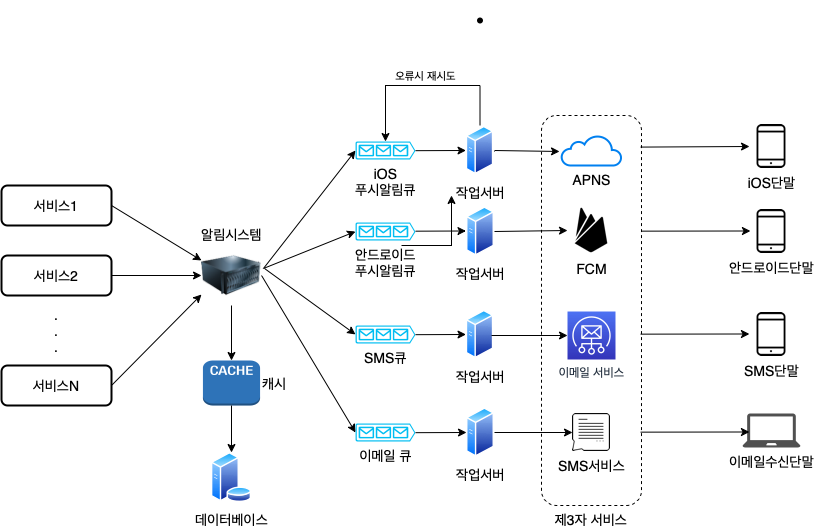

The diagram above was exported from draw.io. Its source (the exported page's mxGraphModel, read from the mxfile embedded in the PNG):
<mxGraphModel dx="830" dy="648" grid="1" gridSize="10" guides="1" tooltips="1" connect="1" arrows="1" fold="1" page="1" pageScale="1" pageWidth="1169" pageHeight="827" math="0" shadow="0">
  <root>
    <mxCell id="0" />
    <mxCell id="1" parent="0" />
    <mxCell id="XlRVmyE3XG_UC-rd0uEQ-13" value="제3자 서비스" style="rounded=1;whiteSpace=wrap;html=1;fontSize=14;strokeWidth=1;fillColor=none;dashed=1;labelPosition=center;verticalLabelPosition=bottom;align=center;verticalAlign=top;" parent="1" vertex="1">
      <mxGeometry x="690" y="150" width="100" height="390" as="geometry" />
    </mxCell>
    <mxCell id="XlRVmyE3XG_UC-rd0uEQ-1" value="서비스1" style="rounded=1;whiteSpace=wrap;html=1;fontSize=14;strokeWidth=2;" parent="1" vertex="1">
      <mxGeometry x="150" y="220" width="110" height="40" as="geometry" />
    </mxCell>
    <mxCell id="XlRVmyE3XG_UC-rd0uEQ-2" value="서비스2" style="rounded=1;whiteSpace=wrap;html=1;fontSize=14;strokeWidth=2;" parent="1" vertex="1">
      <mxGeometry x="150" y="290" width="110" height="40" as="geometry" />
    </mxCell>
    <mxCell id="XlRVmyE3XG_UC-rd0uEQ-3" value=".&lt;br&gt;.&lt;br&gt;.&lt;br&gt;" style="text;html=1;strokeColor=none;fillColor=none;align=center;verticalAlign=middle;whiteSpace=wrap;rounded=0;fontSize=14;" parent="1" vertex="1">
      <mxGeometry x="175" y="350" width="60" height="30" as="geometry" />
    </mxCell>
    <mxCell id="XlRVmyE3XG_UC-rd0uEQ-4" value="서비스N" style="rounded=1;whiteSpace=wrap;html=1;fontSize=14;strokeWidth=2;" parent="1" vertex="1">
      <mxGeometry x="150" y="400" width="110" height="40" as="geometry" />
    </mxCell>
    <mxCell id="XlRVmyE3XG_UC-rd0uEQ-6" value="" style="endArrow=classic;html=1;rounded=0;fontSize=14;exitX=1;exitY=0.5;exitDx=0;exitDy=0;entryX=0;entryY=0.25;entryDx=0;entryDy=0;" parent="1" source="XlRVmyE3XG_UC-rd0uEQ-1" target="XlRVmyE3XG_UC-rd0uEQ-32" edge="1">
      <mxGeometry width="50" height="50" relative="1" as="geometry">
        <mxPoint x="470" y="450" as="sourcePoint" />
        <mxPoint x="320" y="300" as="targetPoint" />
      </mxGeometry>
    </mxCell>
    <mxCell id="XlRVmyE3XG_UC-rd0uEQ-7" value="" style="endArrow=classic;html=1;rounded=0;fontSize=14;exitX=1;exitY=0.5;exitDx=0;exitDy=0;entryX=0;entryY=0.5;entryDx=0;entryDy=0;" parent="1" source="XlRVmyE3XG_UC-rd0uEQ-2" target="XlRVmyE3XG_UC-rd0uEQ-32" edge="1">
      <mxGeometry width="50" height="50" relative="1" as="geometry">
        <mxPoint x="470" y="450" as="sourcePoint" />
        <mxPoint x="320" y="310" as="targetPoint" />
      </mxGeometry>
    </mxCell>
    <mxCell id="XlRVmyE3XG_UC-rd0uEQ-8" value="" style="endArrow=classic;html=1;rounded=0;fontSize=14;exitX=1;exitY=0.5;exitDx=0;exitDy=0;entryX=0;entryY=0.75;entryDx=0;entryDy=0;" parent="1" edge="1">
      <mxGeometry width="50" height="50" relative="1" as="geometry">
        <mxPoint x="260" y="420" as="sourcePoint" />
        <mxPoint x="350" y="329" as="targetPoint" />
      </mxGeometry>
    </mxCell>
    <mxCell id="XlRVmyE3XG_UC-rd0uEQ-9" value="APNS" style="html=1;verticalLabelPosition=bottom;align=center;labelBackgroundColor=#ffffff;verticalAlign=top;strokeWidth=2;strokeColor=#0080F0;shadow=0;dashed=0;shape=mxgraph.ios7.icons.cloud;fontSize=14;" parent="1" vertex="1">
      <mxGeometry x="710" y="170" width="60" height="30" as="geometry" />
    </mxCell>
    <mxCell id="XlRVmyE3XG_UC-rd0uEQ-10" value="FCM" style="shape=image;html=1;verticalAlign=top;verticalLabelPosition=bottom;labelBackgroundColor=#ffffff;imageAspect=0;aspect=fixed;image=https://cdn1.iconfinder.com/data/icons/ionicons-fill-vol-2/512/logo-firebase-128.png;fontSize=14;strokeWidth=2;" parent="1" vertex="1">
      <mxGeometry x="716" y="241" width="48" height="48" as="geometry" />
    </mxCell>
    <mxCell id="XlRVmyE3XG_UC-rd0uEQ-11" value="이메일 서비스" style="sketch=0;points=[[0,0,0],[0.25,0,0],[0.5,0,0],[0.75,0,0],[1,0,0],[0,1,0],[0.25,1,0],[0.5,1,0],[0.75,1,0],[1,1,0],[0,0.25,0],[0,0.5,0],[0,0.75,0],[1,0.25,0],[1,0.5,0],[1,0.75,0]];outlineConnect=0;fontColor=#232F3E;gradientColor=#4D72F3;gradientDirection=north;fillColor=#3334B9;strokeColor=#ffffff;dashed=0;verticalLabelPosition=bottom;verticalAlign=top;align=center;html=1;fontSize=12;fontStyle=0;aspect=fixed;shape=mxgraph.aws4.resourceIcon;resIcon=mxgraph.aws4.simple_email_service;" parent="1" vertex="1">
      <mxGeometry x="716" y="346" width="48" height="48" as="geometry" />
    </mxCell>
    <mxCell id="XlRVmyE3XG_UC-rd0uEQ-18" value="iOS단말" style="shape=image;html=1;verticalAlign=top;verticalLabelPosition=bottom;labelBackgroundColor=#ffffff;imageAspect=0;aspect=fixed;image=https://cdn3.iconfinder.com/data/icons/essential-pack-2/48/26-Smartphone-128.png;dashed=1;fontSize=14;strokeWidth=1;fillColor=none;" parent="1" vertex="1">
      <mxGeometry x="898" y="159" width="44" height="44" as="geometry" />
    </mxCell>
    <mxCell id="XlRVmyE3XG_UC-rd0uEQ-19" value="안드로이드단말" style="shape=image;html=1;verticalAlign=top;verticalLabelPosition=bottom;labelBackgroundColor=#ffffff;imageAspect=0;aspect=fixed;image=https://cdn3.iconfinder.com/data/icons/essential-pack-2/48/26-Smartphone-128.png;dashed=1;fontSize=14;strokeWidth=1;fillColor=none;" parent="1" vertex="1">
      <mxGeometry x="898" y="244" width="44" height="44" as="geometry" />
    </mxCell>
    <mxCell id="XlRVmyE3XG_UC-rd0uEQ-20" value="SMS단말" style="shape=image;html=1;verticalAlign=top;verticalLabelPosition=bottom;labelBackgroundColor=#ffffff;imageAspect=0;aspect=fixed;image=https://cdn3.iconfinder.com/data/icons/essential-pack-2/48/26-Smartphone-128.png;dashed=1;fontSize=14;strokeWidth=1;fillColor=none;" parent="1" vertex="1">
      <mxGeometry x="898" y="347" width="44" height="44" as="geometry" />
    </mxCell>
    <mxCell id="XlRVmyE3XG_UC-rd0uEQ-21" value="이메일수신단말" style="sketch=0;pointerEvents=1;shadow=0;dashed=0;html=1;strokeColor=none;fillColor=#505050;labelPosition=center;verticalLabelPosition=bottom;verticalAlign=top;outlineConnect=0;align=center;shape=mxgraph.office.devices.laptop;fontSize=14;" parent="1" vertex="1">
      <mxGeometry x="891" y="448" width="58" height="34" as="geometry" />
    </mxCell>
    <mxCell id="XlRVmyE3XG_UC-rd0uEQ-22" value="SMS서비스" style="shape=image;html=1;verticalAlign=top;verticalLabelPosition=bottom;labelBackgroundColor=#ffffff;imageAspect=0;aspect=fixed;image=https://cdn4.iconfinder.com/data/icons/web-and-mobile-in-square/100/WebInSquare_for_publish-07-128.png;dashed=1;fontSize=14;strokeWidth=1;fillColor=none;" parent="1" vertex="1">
      <mxGeometry x="721" y="448" width="38" height="38" as="geometry" />
    </mxCell>
    <mxCell id="XlRVmyE3XG_UC-rd0uEQ-24" value="" style="endArrow=classic;html=1;rounded=0;fontSize=14;entryX=0;entryY=0.5;entryDx=0;entryDy=0;exitX=0.99;exitY=0.081;exitDx=0;exitDy=0;exitPerimeter=0;" parent="1" source="XlRVmyE3XG_UC-rd0uEQ-13" target="XlRVmyE3XG_UC-rd0uEQ-18" edge="1">
      <mxGeometry width="50" height="50" relative="1" as="geometry">
        <mxPoint x="648" y="434" as="sourcePoint" />
        <mxPoint x="698" y="384" as="targetPoint" />
      </mxGeometry>
    </mxCell>
    <mxCell id="XlRVmyE3XG_UC-rd0uEQ-25" value="" style="endArrow=classic;html=1;rounded=0;fontSize=14;entryX=0;entryY=0.5;entryDx=0;entryDy=0;exitX=0.99;exitY=0.081;exitDx=0;exitDy=0;exitPerimeter=0;" parent="1" edge="1">
      <mxGeometry width="50" height="50" relative="1" as="geometry">
        <mxPoint x="790" y="265.654" as="sourcePoint" />
        <mxPoint x="899" y="265.5" as="targetPoint" />
      </mxGeometry>
    </mxCell>
    <mxCell id="XlRVmyE3XG_UC-rd0uEQ-26" value="" style="endArrow=classic;html=1;rounded=0;fontSize=14;entryX=0;entryY=0.5;entryDx=0;entryDy=0;exitX=0.99;exitY=0.081;exitDx=0;exitDy=0;exitPerimeter=0;" parent="1" edge="1">
      <mxGeometry width="50" height="50" relative="1" as="geometry">
        <mxPoint x="789" y="368.654" as="sourcePoint" />
        <mxPoint x="898" y="368.5" as="targetPoint" />
      </mxGeometry>
    </mxCell>
    <mxCell id="XlRVmyE3XG_UC-rd0uEQ-27" value="" style="endArrow=classic;html=1;rounded=0;fontSize=14;entryX=0;entryY=0.5;entryDx=0;entryDy=0;exitX=0.99;exitY=0.081;exitDx=0;exitDy=0;exitPerimeter=0;" parent="1" edge="1">
      <mxGeometry width="50" height="50" relative="1" as="geometry">
        <mxPoint x="789" y="466.654" as="sourcePoint" />
        <mxPoint x="898" y="466.5" as="targetPoint" />
      </mxGeometry>
    </mxCell>
    <mxCell id="XlRVmyE3XG_UC-rd0uEQ-32" value="알림시스템" style="image;html=1;image=img/lib/clip_art/computers/Server_128x128.png;dashed=1;fontSize=14;strokeWidth=1;fillColor=none;labelPosition=center;verticalLabelPosition=top;align=center;verticalAlign=bottom;" parent="1" vertex="1">
      <mxGeometry x="350" y="280" width="60" height="60" as="geometry" />
    </mxCell>
    <mxCell id="XlRVmyE3XG_UC-rd0uEQ-37" value="캐시" style="outlineConnect=0;dashed=0;verticalLabelPosition=middle;verticalAlign=middle;align=left;html=1;shape=mxgraph.aws3.cache_node;fillColor=#2E73B8;gradientColor=none;fontSize=14;strokeWidth=1;labelPosition=right;" parent="1" vertex="1">
      <mxGeometry x="351.43" y="395" width="57.14" height="45" as="geometry" />
    </mxCell>
    <mxCell id="XlRVmyE3XG_UC-rd0uEQ-38" value="" style="edgeStyle=orthogonalEdgeStyle;rounded=0;orthogonalLoop=1;jettySize=auto;html=1;fontSize=14;" parent="1" source="XlRVmyE3XG_UC-rd0uEQ-32" target="XlRVmyE3XG_UC-rd0uEQ-37" edge="1">
      <mxGeometry relative="1" as="geometry" />
    </mxCell>
    <mxCell id="XlRVmyE3XG_UC-rd0uEQ-39" value="데이터베이스" style="aspect=fixed;perimeter=ellipsePerimeter;html=1;align=center;shadow=0;dashed=0;spacingTop=3;image;image=img/lib/active_directory/database_server.svg;fontSize=14;strokeWidth=1;fillColor=none;" parent="1" vertex="1">
      <mxGeometry x="359.5" y="487" width="41" height="50" as="geometry" />
    </mxCell>
    <mxCell id="XlRVmyE3XG_UC-rd0uEQ-40" value="" style="edgeStyle=orthogonalEdgeStyle;rounded=0;orthogonalLoop=1;jettySize=auto;html=1;fontSize=14;" parent="1" source="XlRVmyE3XG_UC-rd0uEQ-37" target="XlRVmyE3XG_UC-rd0uEQ-39" edge="1">
      <mxGeometry relative="1" as="geometry" />
    </mxCell>
    <mxCell id="XlRVmyE3XG_UC-rd0uEQ-41" value="iOS&lt;br&gt;푸시알림큐" style="verticalLabelPosition=bottom;html=1;verticalAlign=top;align=center;strokeColor=none;fillColor=#00BEF2;shape=mxgraph.azure.queue_generic;pointerEvents=1;dashed=1;fontSize=14;aspect=fixed;" parent="1" vertex="1">
      <mxGeometry x="504" y="176" width="60" height="18" as="geometry" />
    </mxCell>
    <mxCell id="XlRVmyE3XG_UC-rd0uEQ-42" value="안드로이드&lt;br&gt;푸시알림큐" style="verticalLabelPosition=bottom;html=1;verticalAlign=top;align=center;strokeColor=none;fillColor=#00BEF2;shape=mxgraph.azure.queue_generic;pointerEvents=1;dashed=1;fontSize=14;aspect=fixed;" parent="1" vertex="1">
      <mxGeometry x="504" y="257" width="60" height="18" as="geometry" />
    </mxCell>
    <mxCell id="XlRVmyE3XG_UC-rd0uEQ-43" value="SMS큐" style="verticalLabelPosition=bottom;html=1;verticalAlign=top;align=center;strokeColor=none;fillColor=#00BEF2;shape=mxgraph.azure.queue_generic;pointerEvents=1;dashed=1;fontSize=14;aspect=fixed;" parent="1" vertex="1">
      <mxGeometry x="504" y="360" width="60" height="18" as="geometry" />
    </mxCell>
    <mxCell id="XlRVmyE3XG_UC-rd0uEQ-44" value="이메일 큐" style="verticalLabelPosition=bottom;html=1;verticalAlign=top;align=center;strokeColor=none;fillColor=#00BEF2;shape=mxgraph.azure.queue_generic;pointerEvents=1;dashed=1;fontSize=14;aspect=fixed;" parent="1" vertex="1">
      <mxGeometry x="504" y="458" width="60" height="18" as="geometry" />
    </mxCell>
    <mxCell id="MGl575l6EXzMVzg4UHsS-4" value="오류시 재시도" style="edgeStyle=orthogonalEdgeStyle;rounded=0;orthogonalLoop=1;jettySize=auto;html=1;entryX=0.5;entryY=0;entryDx=0;entryDy=0;entryPerimeter=0;labelPosition=center;verticalLabelPosition=top;align=center;verticalAlign=bottom;" edge="1" parent="1" source="XlRVmyE3XG_UC-rd0uEQ-46" target="XlRVmyE3XG_UC-rd0uEQ-41">
      <mxGeometry relative="1" as="geometry">
        <Array as="points">
          <mxPoint x="629" y="120" />
          <mxPoint x="534" y="120" />
        </Array>
      </mxGeometry>
    </mxCell>
    <mxCell id="XlRVmyE3XG_UC-rd0uEQ-46" value="작업서버" style="aspect=fixed;perimeter=ellipsePerimeter;html=1;align=center;shadow=0;dashed=0;spacingTop=3;image;image=img/lib/active_directory/generic_server.svg;fontSize=14;strokeWidth=1;fillColor=none;" parent="1" vertex="1">
      <mxGeometry x="614.5" y="160" width="28.000000000000004" height="50" as="geometry" />
    </mxCell>
    <mxCell id="XlRVmyE3XG_UC-rd0uEQ-47" value="작업서버" style="aspect=fixed;perimeter=ellipsePerimeter;html=1;align=center;shadow=0;dashed=0;spacingTop=3;image;image=img/lib/active_directory/generic_server.svg;fontSize=14;strokeWidth=1;fillColor=none;" parent="1" vertex="1">
      <mxGeometry x="615" y="241" width="28.000000000000004" height="50" as="geometry" />
    </mxCell>
    <mxCell id="XlRVmyE3XG_UC-rd0uEQ-48" value="작업서버" style="aspect=fixed;perimeter=ellipsePerimeter;html=1;align=center;shadow=0;dashed=0;spacingTop=3;image;image=img/lib/active_directory/generic_server.svg;fontSize=14;strokeWidth=1;fillColor=none;" parent="1" vertex="1">
      <mxGeometry x="614.5" y="344" width="28.000000000000004" height="50" as="geometry" />
    </mxCell>
    <mxCell id="XlRVmyE3XG_UC-rd0uEQ-49" value="작업서버" style="aspect=fixed;perimeter=ellipsePerimeter;html=1;align=center;shadow=0;dashed=0;spacingTop=3;image;image=img/lib/active_directory/generic_server.svg;fontSize=14;strokeWidth=1;fillColor=none;" parent="1" vertex="1">
      <mxGeometry x="615" y="442" width="28.000000000000004" height="50" as="geometry" />
    </mxCell>
    <mxCell id="XlRVmyE3XG_UC-rd0uEQ-50" value="" style="endArrow=classic;html=1;rounded=0;fontSize=14;exitX=1.033;exitY=0.383;exitDx=0;exitDy=0;exitPerimeter=0;entryX=0;entryY=0.5;entryDx=0;entryDy=0;entryPerimeter=0;" parent="1" source="XlRVmyE3XG_UC-rd0uEQ-32" target="XlRVmyE3XG_UC-rd0uEQ-41" edge="1">
      <mxGeometry width="50" height="50" relative="1" as="geometry">
        <mxPoint x="580" y="430" as="sourcePoint" />
        <mxPoint x="630" y="380" as="targetPoint" />
      </mxGeometry>
    </mxCell>
    <mxCell id="XlRVmyE3XG_UC-rd0uEQ-51" value="" style="endArrow=classic;html=1;rounded=0;fontSize=14;exitX=1.033;exitY=0.383;exitDx=0;exitDy=0;exitPerimeter=0;entryX=0;entryY=0.5;entryDx=0;entryDy=0;entryPerimeter=0;" parent="1" source="XlRVmyE3XG_UC-rd0uEQ-32" target="XlRVmyE3XG_UC-rd0uEQ-42" edge="1">
      <mxGeometry width="50" height="50" relative="1" as="geometry">
        <mxPoint x="580" y="430" as="sourcePoint" />
        <mxPoint x="630" y="380" as="targetPoint" />
      </mxGeometry>
    </mxCell>
    <mxCell id="XlRVmyE3XG_UC-rd0uEQ-52" value="" style="endArrow=classic;html=1;rounded=0;fontSize=14;exitX=1.05;exitY=0.383;exitDx=0;exitDy=0;exitPerimeter=0;entryX=0;entryY=0.5;entryDx=0;entryDy=0;entryPerimeter=0;" parent="1" source="XlRVmyE3XG_UC-rd0uEQ-32" target="XlRVmyE3XG_UC-rd0uEQ-43" edge="1">
      <mxGeometry width="50" height="50" relative="1" as="geometry">
        <mxPoint x="580" y="430" as="sourcePoint" />
        <mxPoint x="630" y="380" as="targetPoint" />
      </mxGeometry>
    </mxCell>
    <mxCell id="XlRVmyE3XG_UC-rd0uEQ-53" value="" style="endArrow=classic;html=1;rounded=0;fontSize=14;exitX=1;exitY=0.5;exitDx=0;exitDy=0;entryX=0;entryY=0.5;entryDx=0;entryDy=0;entryPerimeter=0;" parent="1" source="XlRVmyE3XG_UC-rd0uEQ-32" target="XlRVmyE3XG_UC-rd0uEQ-44" edge="1">
      <mxGeometry width="50" height="50" relative="1" as="geometry">
        <mxPoint x="580" y="430" as="sourcePoint" />
        <mxPoint x="630" y="380" as="targetPoint" />
      </mxGeometry>
    </mxCell>
    <mxCell id="XlRVmyE3XG_UC-rd0uEQ-54" value="" style="endArrow=classic;html=1;rounded=0;fontSize=14;exitX=1;exitY=0.51;exitDx=0;exitDy=0;exitPerimeter=0;entryX=0;entryY=0.5;entryDx=0;entryDy=0;" parent="1" source="XlRVmyE3XG_UC-rd0uEQ-41" target="XlRVmyE3XG_UC-rd0uEQ-46" edge="1">
      <mxGeometry width="50" height="50" relative="1" as="geometry">
        <mxPoint x="580" y="420" as="sourcePoint" />
        <mxPoint x="630" y="370" as="targetPoint" />
      </mxGeometry>
    </mxCell>
    <mxCell id="XlRVmyE3XG_UC-rd0uEQ-55" value="" style="endArrow=classic;html=1;rounded=0;fontSize=14;exitX=1;exitY=0.51;exitDx=0;exitDy=0;exitPerimeter=0;entryX=0;entryY=0.5;entryDx=0;entryDy=0;" parent="1" edge="1">
      <mxGeometry width="50" height="50" relative="1" as="geometry">
        <mxPoint x="564" y="265.67999999999995" as="sourcePoint" />
        <mxPoint x="614.5" y="265.5" as="targetPoint" />
      </mxGeometry>
    </mxCell>
    <mxCell id="XlRVmyE3XG_UC-rd0uEQ-56" value="" style="endArrow=classic;html=1;rounded=0;fontSize=14;exitX=1;exitY=0.51;exitDx=0;exitDy=0;exitPerimeter=0;entryX=0;entryY=0.5;entryDx=0;entryDy=0;" parent="1" source="XlRVmyE3XG_UC-rd0uEQ-43" target="XlRVmyE3XG_UC-rd0uEQ-48" edge="1">
      <mxGeometry width="50" height="50" relative="1" as="geometry">
        <mxPoint x="564.5" y="368.67999999999995" as="sourcePoint" />
        <mxPoint x="615" y="368.5" as="targetPoint" />
      </mxGeometry>
    </mxCell>
    <mxCell id="XlRVmyE3XG_UC-rd0uEQ-57" value="" style="endArrow=classic;html=1;rounded=0;fontSize=14;exitX=1;exitY=0.51;exitDx=0;exitDy=0;exitPerimeter=0;entryX=0;entryY=0.5;entryDx=0;entryDy=0;" parent="1" source="XlRVmyE3XG_UC-rd0uEQ-44" target="XlRVmyE3XG_UC-rd0uEQ-49" edge="1">
      <mxGeometry width="50" height="50" relative="1" as="geometry">
        <mxPoint x="564" y="466.67999999999995" as="sourcePoint" />
        <mxPoint x="614.5" y="466.5" as="targetPoint" />
      </mxGeometry>
    </mxCell>
    <mxCell id="XlRVmyE3XG_UC-rd0uEQ-58" value="" style="endArrow=classic;html=1;rounded=0;fontSize=14;exitX=1;exitY=0.5;exitDx=0;exitDy=0;entryX=-0.033;entryY=0.533;entryDx=0;entryDy=0;entryPerimeter=0;" parent="1" source="XlRVmyE3XG_UC-rd0uEQ-46" target="XlRVmyE3XG_UC-rd0uEQ-9" edge="1">
      <mxGeometry width="50" height="50" relative="1" as="geometry">
        <mxPoint x="643" y="150" as="sourcePoint" />
        <mxPoint x="693" y="100" as="targetPoint" />
      </mxGeometry>
    </mxCell>
    <mxCell id="XlRVmyE3XG_UC-rd0uEQ-59" value="" style="endArrow=classic;html=1;rounded=0;fontSize=14;exitX=1;exitY=0.5;exitDx=0;exitDy=0;entryX=0;entryY=0.5;entryDx=0;entryDy=0;" parent="1" source="XlRVmyE3XG_UC-rd0uEQ-47" target="XlRVmyE3XG_UC-rd0uEQ-10" edge="1">
      <mxGeometry width="50" height="50" relative="1" as="geometry">
        <mxPoint x="652.5" y="195" as="sourcePoint" />
        <mxPoint x="718.02" y="195.99" as="targetPoint" />
      </mxGeometry>
    </mxCell>
    <mxCell id="XlRVmyE3XG_UC-rd0uEQ-60" value="" style="endArrow=classic;html=1;rounded=0;fontSize=14;entryX=0;entryY=0.5;entryDx=0;entryDy=0;entryPerimeter=0;" parent="1" target="XlRVmyE3XG_UC-rd0uEQ-11" edge="1">
      <mxGeometry width="50" height="50" relative="1" as="geometry">
        <mxPoint x="640" y="370" as="sourcePoint" />
        <mxPoint x="728.02" y="205.99" as="targetPoint" />
      </mxGeometry>
    </mxCell>
    <mxCell id="XlRVmyE3XG_UC-rd0uEQ-61" value="" style="endArrow=classic;html=1;rounded=0;fontSize=14;exitX=1;exitY=0.5;exitDx=0;exitDy=0;entryX=0;entryY=0.5;entryDx=0;entryDy=0;" parent="1" source="XlRVmyE3XG_UC-rd0uEQ-49" target="XlRVmyE3XG_UC-rd0uEQ-22" edge="1">
      <mxGeometry width="50" height="50" relative="1" as="geometry">
        <mxPoint x="580" y="420" as="sourcePoint" />
        <mxPoint x="630" y="370" as="targetPoint" />
      </mxGeometry>
    </mxCell>
    <mxCell id="MGl575l6EXzMVzg4UHsS-1" value="" style="edgeStyle=segmentEdgeStyle;endArrow=classic;html=1;rounded=0;" edge="1" parent="1">
      <mxGeometry width="50" height="50" relative="1" as="geometry">
        <mxPoint x="550" y="280" as="sourcePoint" />
        <mxPoint x="600" y="230" as="targetPoint" />
      </mxGeometry>
    </mxCell>
    <mxCell id="MGl575l6EXzMVzg4UHsS-2" value="" style="shape=waypoint;sketch=0;size=6;pointerEvents=1;points=[];fillColor=none;resizable=0;rotatable=0;perimeter=centerPerimeter;snapToPoint=1;fontSize=14;verticalAlign=top;shadow=0;dashed=0;spacingTop=3;labelBackgroundColor=default;strokeWidth=1;" vertex="1" parent="1">
      <mxGeometry x="608.5" y="35" width="40" height="40" as="geometry" />
    </mxCell>
  </root>
</mxGraphModel>